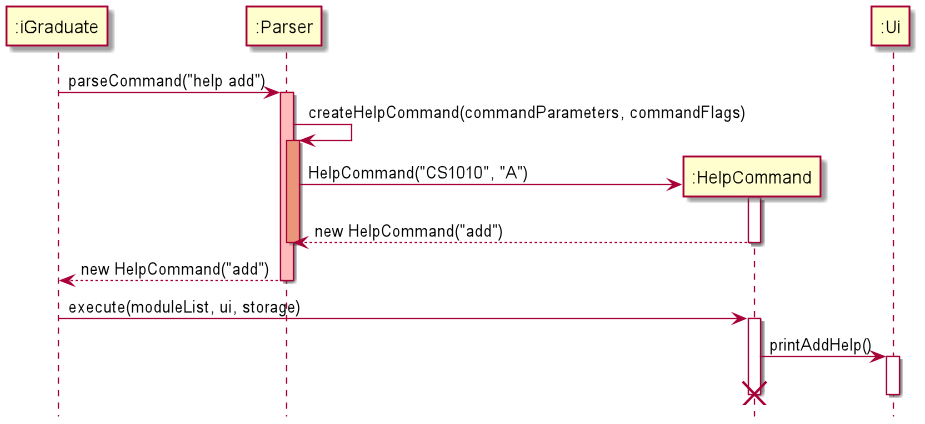

The diagram above was rendered by PlantUML. Its source (embedded in the PNG):
@startuml
hide footbox

participant ":iGraduate" as iGraduate
participant ":Parser" as Parser
participant ":HelpCommand" as HelpCommand
participant ":Ui" as Ui

iGraduate -> Parser: parseCommand("help add")
activate Parser #FFBBBB

Parser -> Parser: createHelpCommand(commandParameters, commandFlags)
activate Parser #DarkSalmon

create HelpCommand
Parser -> HelpCommand: HelpCommand("CS1010", "A")
activate HelpCommand
HelpCommand --> Parser: new HelpCommand("add")
deactivate HelpCommand
deactivate Parser

Parser --> iGraduate: new HelpCommand("add")
deactivate Parser

iGraduate -> HelpCommand: execute(moduleList, ui, storage)
activate HelpCommand

HelpCommand -> Ui: printAddHelp()
activate Ui
deactivate Ui

destroy HelpCommand

@enduml